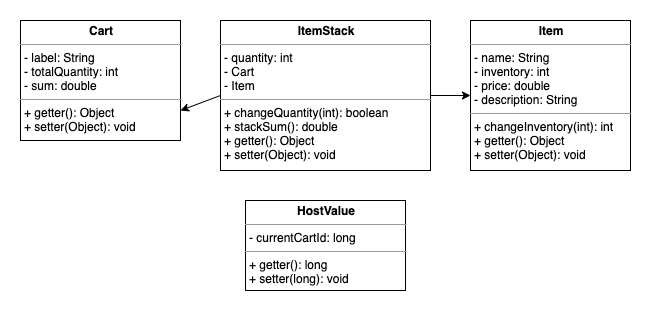

The diagram above was exported from draw.io. Its source (the exported page's mxGraphModel, read from the mxfile embedded in the PNG):
<mxGraphModel dx="2013" dy="574" grid="1" gridSize="10" guides="1" tooltips="1" connect="1" arrows="1" fold="1" page="1" pageScale="1" pageWidth="827" pageHeight="1169" math="0" shadow="0">
  <root>
    <mxCell id="lsPcVI1EfH8_iAZnuj-6-0" />
    <mxCell id="lsPcVI1EfH8_iAZnuj-6-1" parent="lsPcVI1EfH8_iAZnuj-6-0" />
    <mxCell id="grD5j6ZRuE4DkBnObU2l-3" value="&lt;p style=&quot;margin: 0px ; margin-top: 4px ; text-align: center&quot;&gt;&lt;b&gt;ItemStack&lt;/b&gt;&lt;/p&gt;&lt;hr size=&quot;1&quot;&gt;&lt;p style=&quot;margin: 0px ; margin-left: 4px&quot;&gt;- quantity: int&lt;/p&gt;&lt;p style=&quot;margin: 0px ; margin-left: 4px&quot;&gt;- Cart&lt;/p&gt;&lt;p style=&quot;margin: 0px ; margin-left: 4px&quot;&gt;- Item&lt;/p&gt;&lt;hr size=&quot;1&quot;&gt;&lt;p style=&quot;margin: 0px ; margin-left: 4px&quot;&gt;+ changeQuantity(int): boolean&lt;br&gt;&lt;/p&gt;&lt;p style=&quot;margin: 0px ; margin-left: 4px&quot;&gt;+ stackSum(): double&lt;/p&gt;&lt;p style=&quot;margin: 0px 0px 0px 4px&quot;&gt;+ getter(): Object&lt;/p&gt;&lt;p style=&quot;margin: 0px 0px 0px 4px&quot;&gt;+ setter(Object): void&lt;/p&gt;" style="verticalAlign=top;align=left;overflow=fill;fontSize=12;fontFamily=Helvetica;html=1;" parent="lsPcVI1EfH8_iAZnuj-6-1" vertex="1">
      <mxGeometry x="-90" y="440" width="210" height="150" as="geometry" />
    </mxCell>
    <mxCell id="grD5j6ZRuE4DkBnObU2l-4" value="&lt;p style=&quot;margin: 0px ; margin-top: 4px ; text-align: center&quot;&gt;&lt;b&gt;Cart&lt;/b&gt;&lt;/p&gt;&lt;hr size=&quot;1&quot;&gt;&lt;p style=&quot;margin: 0px ; margin-left: 4px&quot;&gt;- label: String&lt;/p&gt;&lt;p style=&quot;margin: 0px ; margin-left: 4px&quot;&gt;- totalQuantity: int&lt;/p&gt;&lt;p style=&quot;margin: 0px ; margin-left: 4px&quot;&gt;- sum: double&lt;/p&gt;&lt;hr size=&quot;1&quot;&gt;&lt;p style=&quot;margin: 0px ; margin-left: 4px&quot;&gt;+ getter(): Object&lt;/p&gt;&lt;p style=&quot;margin: 0px ; margin-left: 4px&quot;&gt;+ setter(Object): void&lt;/p&gt;" style="verticalAlign=top;align=left;overflow=fill;fontSize=12;fontFamily=Helvetica;html=1;" parent="lsPcVI1EfH8_iAZnuj-6-1" vertex="1">
      <mxGeometry x="-290" y="440" width="160" height="120" as="geometry" />
    </mxCell>
    <mxCell id="grD5j6ZRuE4DkBnObU2l-5" value="&lt;p style=&quot;margin: 0px ; margin-top: 4px ; text-align: center&quot;&gt;&lt;b&gt;Item&lt;/b&gt;&lt;/p&gt;&lt;hr size=&quot;1&quot;&gt;&lt;p style=&quot;margin: 0px ; margin-left: 4px&quot;&gt;- name: String&lt;/p&gt;&lt;p style=&quot;margin: 0px ; margin-left: 4px&quot;&gt;- inventory: int&lt;/p&gt;&lt;p style=&quot;margin: 0px ; margin-left: 4px&quot;&gt;- price: double&lt;/p&gt;&lt;p style=&quot;margin: 0px ; margin-left: 4px&quot;&gt;- description: String&lt;/p&gt;&lt;hr size=&quot;1&quot;&gt;&lt;p style=&quot;margin: 0px ; margin-left: 4px&quot;&gt;+ changeInventory(int): int&lt;/p&gt;&lt;p style=&quot;margin: 0px 0px 0px 4px&quot;&gt;+ getter(): Object&lt;/p&gt;&lt;p style=&quot;margin: 0px 0px 0px 4px&quot;&gt;+ setter(Object): void&lt;/p&gt;" style="verticalAlign=top;align=left;overflow=fill;fontSize=12;fontFamily=Helvetica;html=1;" parent="lsPcVI1EfH8_iAZnuj-6-1" vertex="1">
      <mxGeometry x="160" y="440" width="160" height="150" as="geometry" />
    </mxCell>
    <mxCell id="VbqZjN5WphXZoD6rHxPE-0" value="&lt;p style=&quot;margin: 0px ; margin-top: 4px ; text-align: center&quot;&gt;&lt;b&gt;HostValue&lt;/b&gt;&lt;/p&gt;&lt;hr size=&quot;1&quot;&gt;&lt;p style=&quot;margin: 0px ; margin-left: 4px&quot;&gt;- currentCartId: long&lt;/p&gt;&lt;hr size=&quot;1&quot;&gt;&lt;p style=&quot;margin: 0px 0px 0px 4px&quot;&gt;+ getter(): long&lt;/p&gt;&lt;p style=&quot;margin: 0px 0px 0px 4px&quot;&gt;+ setter(long): void&lt;/p&gt;" style="verticalAlign=top;align=left;overflow=fill;fontSize=12;fontFamily=Helvetica;html=1;" parent="lsPcVI1EfH8_iAZnuj-6-1" vertex="1">
      <mxGeometry x="-65" y="620" width="160" height="90" as="geometry" />
    </mxCell>
    <mxCell id="Wwp4L6wlkVGpDUXWE-07-0" value="" style="endArrow=classic;html=1;entryX=0;entryY=0.5;entryDx=0;entryDy=0;exitX=1;exitY=0.5;exitDx=0;exitDy=0;" edge="1" parent="lsPcVI1EfH8_iAZnuj-6-1" source="grD5j6ZRuE4DkBnObU2l-3" target="grD5j6ZRuE4DkBnObU2l-5">
      <mxGeometry width="50" height="50" relative="1" as="geometry">
        <mxPoint x="70" y="560" as="sourcePoint" />
        <mxPoint x="120" y="510" as="targetPoint" />
      </mxGeometry>
    </mxCell>
    <mxCell id="Wwp4L6wlkVGpDUXWE-07-1" value="" style="endArrow=classic;html=1;exitX=0;exitY=0.5;exitDx=0;exitDy=0;entryX=1;entryY=0.75;entryDx=0;entryDy=0;" edge="1" parent="lsPcVI1EfH8_iAZnuj-6-1" source="grD5j6ZRuE4DkBnObU2l-3" target="grD5j6ZRuE4DkBnObU2l-4">
      <mxGeometry width="50" height="50" relative="1" as="geometry">
        <mxPoint x="-240" y="660" as="sourcePoint" />
        <mxPoint x="-190" y="610" as="targetPoint" />
      </mxGeometry>
    </mxCell>
  </root>
</mxGraphModel>